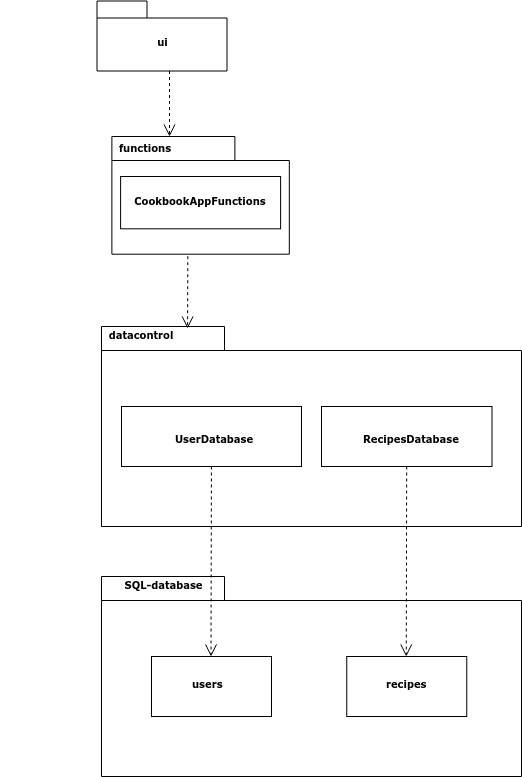

The diagram above was exported from draw.io. Its source (the exported page's mxGraphModel, read from the mxfile embedded in the PNG):
<mxGraphModel dx="1080" dy="775" grid="1" gridSize="10" guides="1" tooltips="1" connect="1" arrows="1" fold="1" page="1" pageScale="1" pageWidth="827" pageHeight="1169" background="#ffffff" math="0" shadow="0">
  <root>
    <mxCell id="0" />
    <mxCell id="1" parent="0" />
    <mxCell id="6e0c8c40b5770093-6" value="" style="group" parent="1" vertex="1" connectable="0">
      <mxGeometry x="465.5" y="174.5" width="130" height="70" as="geometry" />
    </mxCell>
    <mxCell id="6e0c8c40b5770093-4" value="ui" style="shape=folder;fontStyle=1;spacingTop=10;tabWidth=50;tabHeight=17;tabPosition=left;html=1;rounded=0;shadow=0;comic=0;labelBackgroundColor=none;strokeWidth=1;fontFamily=Verdana;fontSize=10;align=center;" parent="6e0c8c40b5770093-6" vertex="1">
      <mxGeometry width="130" height="70" as="geometry" />
    </mxCell>
    <mxCell id="6e0c8c40b5770093-18" value="" style="group" parent="1" vertex="1" connectable="0">
      <mxGeometry x="369.5" y="310" width="310.5" height="170" as="geometry" />
    </mxCell>
    <mxCell id="6e0c8c40b5770093-11" value="" style="shape=folder;fontStyle=1;spacingTop=10;tabWidth=123;tabHeight=24;tabPosition=left;html=1;rounded=0;shadow=0;comic=0;labelBackgroundColor=none;strokeWidth=1;fontFamily=Verdana;fontSize=10;align=center;" parent="6e0c8c40b5770093-18" vertex="1">
      <mxGeometry x="110.89285714285715" width="177.42857142857144" height="117.6923076923077" as="geometry" />
    </mxCell>
    <mxCell id="mSjJSSQQ969ASlMxsovH-1" value="&lt;b&gt;&lt;font style=&quot;font-size: 10px&quot; face=&quot;Verdana&quot;&gt;CookbookAppFunctions&lt;/font&gt;&lt;/b&gt;" style="rounded=0;whiteSpace=wrap;html=1;" vertex="1" parent="6e0c8c40b5770093-18">
      <mxGeometry x="119.61" y="40" width="160" height="52.31" as="geometry" />
    </mxCell>
    <mxCell id="mSjJSSQQ969ASlMxsovH-2" value="&lt;b&gt;&lt;font style=&quot;font-size: 10px&quot; face=&quot;Verdana&quot;&gt;functions&lt;/font&gt;&lt;/b&gt;" style="text;html=1;strokeColor=none;fillColor=none;align=center;verticalAlign=middle;whiteSpace=wrap;rounded=0;" vertex="1" parent="6e0c8c40b5770093-18">
      <mxGeometry x="122.53660714285715" width="44.35714285714286" height="26.153846153846153" as="geometry" />
    </mxCell>
    <mxCell id="6e0c8c40b5770093-33" value="" style="shape=folder;fontStyle=1;spacingTop=10;tabWidth=123;tabHeight=24;tabPosition=left;html=1;rounded=0;shadow=0;comic=0;labelBackgroundColor=none;strokeColor=#000000;strokeWidth=1;fillColor=#ffffff;fontFamily=Verdana;fontSize=10;fontColor=#000000;align=center;" parent="1" vertex="1">
      <mxGeometry x="470" y="500" width="420" height="200" as="geometry" />
    </mxCell>
    <mxCell id="6e0c8c40b5770093-58" style="rounded=0;html=1;dashed=1;labelBackgroundColor=none;startFill=0;endArrow=open;endFill=0;endSize=10;fontFamily=Verdana;fontSize=10;edgeStyle=elbowEdgeStyle;" parent="1" source="6e0c8c40b5770093-4" target="6e0c8c40b5770093-11" edge="1">
      <mxGeometry relative="1" as="geometry">
        <mxPoint x="564" y="300" as="targetPoint" />
      </mxGeometry>
    </mxCell>
    <mxCell id="6e0c8c40b5770093-60" style="rounded=0;html=1;dashed=1;labelBackgroundColor=none;startFill=0;endArrow=open;endFill=0;endSize=10;fontFamily=Verdana;fontSize=10;exitX=0.428;exitY=1.017;exitDx=0;exitDy=0;exitPerimeter=0;entryX=0.205;entryY=0.01;entryDx=0;entryDy=0;entryPerimeter=0;" parent="1" source="6e0c8c40b5770093-11" target="6e0c8c40b5770093-33" edge="1">
      <mxGeometry relative="1" as="geometry">
        <mxPoint x="538" y="470" as="targetPoint" />
      </mxGeometry>
    </mxCell>
    <mxCell id="mSjJSSQQ969ASlMxsovH-5" value="" style="rounded=0;whiteSpace=wrap;html=1;" vertex="1" parent="1">
      <mxGeometry x="490" y="580" width="180" height="60" as="geometry" />
    </mxCell>
    <mxCell id="mSjJSSQQ969ASlMxsovH-6" value="" style="rounded=0;whiteSpace=wrap;html=1;" vertex="1" parent="1">
      <mxGeometry x="690" y="580" width="170.5" height="60" as="geometry" />
    </mxCell>
    <mxCell id="mSjJSSQQ969ASlMxsovH-7" value="&lt;b&gt;&lt;font style=&quot;font-size: 10px&quot; face=&quot;Verdana&quot;&gt;datacontrol&lt;/font&gt;&lt;/b&gt;" style="text;html=1;strokeColor=none;fillColor=none;align=center;verticalAlign=middle;whiteSpace=wrap;rounded=0;" vertex="1" parent="1">
      <mxGeometry x="490" y="500" width="40" height="20" as="geometry" />
    </mxCell>
    <mxCell id="mSjJSSQQ969ASlMxsovH-9" value="&lt;font style=&quot;font-size: 10px&quot;&gt;&lt;b&gt;&lt;font style=&quot;font-size: 10px&quot; face=&quot;Verdana&quot;&gt;UserDatabase&lt;/font&gt;&lt;/b&gt;&lt;/font&gt;" style="text;whiteSpace=wrap;html=1;" vertex="1" parent="1">
      <mxGeometry x="541.5" y="600" width="30" height="30" as="geometry" />
    </mxCell>
    <mxCell id="mSjJSSQQ969ASlMxsovH-10" value="&lt;font style=&quot;font-size: 10px&quot;&gt;&lt;b&gt;&lt;font style=&quot;font-size: 10px&quot; face=&quot;Verdana&quot;&gt;RecipesDatabase&lt;/font&gt;&lt;/b&gt;&lt;/font&gt;" style="text;whiteSpace=wrap;html=1;" vertex="1" parent="1">
      <mxGeometry x="730" y="600" width="30" height="30" as="geometry" />
    </mxCell>
    <mxCell id="mSjJSSQQ969ASlMxsovH-18" value="" style="shape=folder;fontStyle=1;spacingTop=10;tabWidth=123;tabHeight=24;tabPosition=left;html=1;rounded=0;shadow=0;comic=0;labelBackgroundColor=none;strokeColor=#000000;strokeWidth=1;fillColor=#ffffff;fontFamily=Verdana;fontSize=10;fontColor=#000000;align=center;" vertex="1" parent="1">
      <mxGeometry x="470" y="750" width="420" height="200" as="geometry" />
    </mxCell>
    <mxCell id="mSjJSSQQ969ASlMxsovH-19" value="&lt;b&gt;&lt;font style=&quot;font-size: 10px&quot; face=&quot;Verdana&quot;&gt;SQL-database&lt;/font&gt;&lt;/b&gt;" style="text;html=1;strokeColor=none;fillColor=none;align=center;verticalAlign=middle;whiteSpace=wrap;rounded=0;" vertex="1" parent="1">
      <mxGeometry x="490" y="750" width="85.25" height="20" as="geometry" />
    </mxCell>
    <mxCell id="mSjJSSQQ969ASlMxsovH-20" value="" style="rounded=0;whiteSpace=wrap;html=1;" vertex="1" parent="1">
      <mxGeometry x="520" y="830" width="120" height="60" as="geometry" />
    </mxCell>
    <mxCell id="mSjJSSQQ969ASlMxsovH-21" value="&lt;font style=&quot;font-size: 10px&quot;&gt;&lt;b&gt;&lt;font style=&quot;font-size: 10px&quot; face=&quot;Verdana&quot;&gt;users&lt;/font&gt;&lt;/b&gt;&lt;/font&gt;" style="text;whiteSpace=wrap;html=1;" vertex="1" parent="1">
      <mxGeometry x="558.75" y="845" width="81.25" height="30" as="geometry" />
    </mxCell>
    <mxCell id="mSjJSSQQ969ASlMxsovH-23" value="" style="rounded=0;whiteSpace=wrap;html=1;" vertex="1" parent="1">
      <mxGeometry x="715.25" y="830" width="120" height="60" as="geometry" />
    </mxCell>
    <mxCell id="mSjJSSQQ969ASlMxsovH-25" value="&lt;font style=&quot;font-size: 10px&quot;&gt;&lt;b&gt;&lt;font style=&quot;font-size: 10px&quot; face=&quot;Verdana&quot;&gt;recipes&lt;/font&gt;&lt;/b&gt;&lt;/font&gt;" style="text;whiteSpace=wrap;html=1;" vertex="1" parent="1">
      <mxGeometry x="753.25" y="845" width="107.25" height="30" as="geometry" />
    </mxCell>
    <mxCell id="mSjJSSQQ969ASlMxsovH-26" style="rounded=0;html=1;dashed=1;labelBackgroundColor=none;startFill=0;endArrow=open;endFill=0;endSize=10;fontFamily=Verdana;fontSize=10;entryX=0.205;entryY=0.01;entryDx=0;entryDy=0;entryPerimeter=0;" edge="1" parent="1" source="mSjJSSQQ969ASlMxsovH-5">
      <mxGeometry relative="1" as="geometry">
        <mxPoint x="579.7322857142857" y="757.6930769230769" as="sourcePoint" />
        <mxPoint x="579.4999999999999" y="830" as="targetPoint" />
      </mxGeometry>
    </mxCell>
    <mxCell id="mSjJSSQQ969ASlMxsovH-27" style="rounded=0;html=1;dashed=1;labelBackgroundColor=none;startFill=0;endArrow=open;endFill=0;endSize=10;fontFamily=Verdana;fontSize=10;entryX=0.205;entryY=0.01;entryDx=0;entryDy=0;entryPerimeter=0;" edge="1" parent="1">
      <mxGeometry relative="1" as="geometry">
        <mxPoint x="775.1818181818182" y="640" as="sourcePoint" />
        <mxPoint x="774.75" y="830" as="targetPoint" />
      </mxGeometry>
    </mxCell>
  </root>
</mxGraphModel>